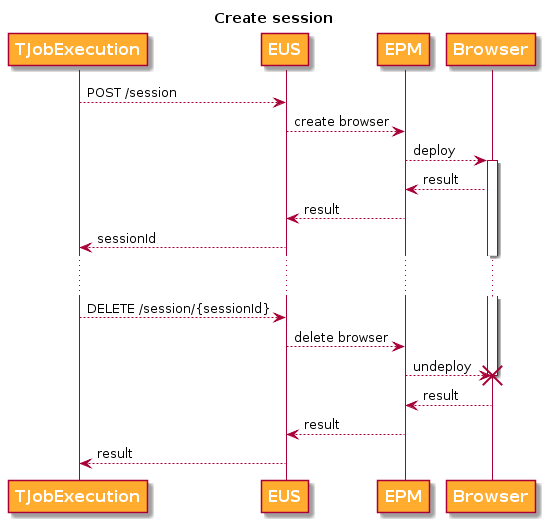

The diagram above was rendered by PlantUML. Its source (embedded in the PNG):
@startuml

skinparam participant {
    FontSize 16
    FontStyle bold
    FontColor white
    BackgroundColor #ffac2f
    ArrowFontColor #333333
    ArrowThickness 2
}


title Create session

participant TJobExecution
participant EUS
participant EPM
participant Browser

TJobExecution --> EUS: POST /session
EUS --> EPM: create browser
EPM --> Browser: deploy
activate Browser

Browser --> EPM: result
EPM --> EUS: result
EUS --> TJobExecution: sessionId

... ...


TJobExecution --> EUS: DELETE /session/{sessionId}
EUS --> EPM: delete browser
EPM --> Browser: undeploy
destroy Browser

Browser --> EPM: result
EPM --> EUS: result
EUS --> TJobExecution: result


@enduml